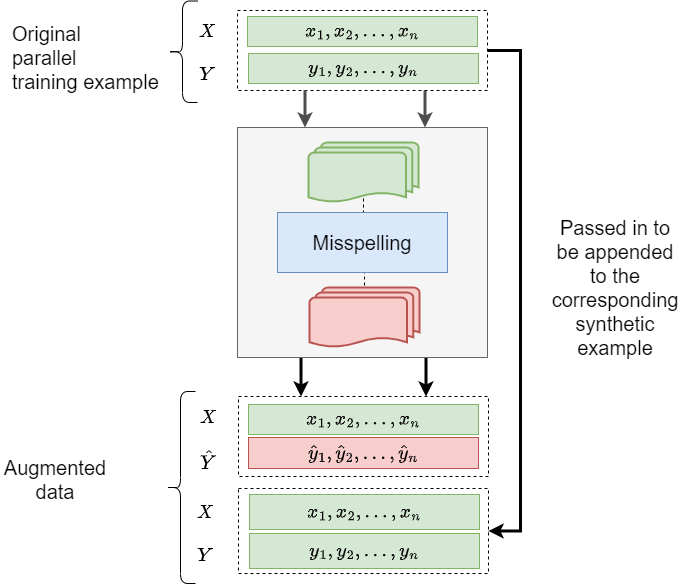

The diagram above was exported from draw.io. Its source (the exported page's mxGraphModel, read from the mxfile embedded in the PNG):
<mxGraphModel dx="1038" dy="489" grid="1" gridSize="10" guides="1" tooltips="1" connect="1" arrows="1" fold="1" page="1" pageScale="1" pageWidth="1169" pageHeight="827" math="1" shadow="0">
  <root>
    <mxCell id="0" />
    <mxCell id="1" parent="0" />
    <mxCell id="Ro8INnDlEMr2Fobt6XfM-2" style="edgeStyle=orthogonalEdgeStyle;rounded=0;orthogonalLoop=1;jettySize=auto;html=1;exitX=0.75;exitY=1;exitDx=0;exitDy=0;entryX=0.75;entryY=0;entryDx=0;entryDy=0;fontSize=23;startArrow=none;startFill=0;endArrow=classic;endFill=1;strokeWidth=3;" parent="1" source="Ro8INnDlEMr2Fobt6XfM-4" target="Ro8INnDlEMr2Fobt6XfM-21" edge="1">
      <mxGeometry relative="1" as="geometry" />
    </mxCell>
    <mxCell id="Ro8INnDlEMr2Fobt6XfM-3" style="edgeStyle=orthogonalEdgeStyle;rounded=0;orthogonalLoop=1;jettySize=auto;html=1;exitX=0.25;exitY=1;exitDx=0;exitDy=0;entryX=0.25;entryY=0;entryDx=0;entryDy=0;fontSize=23;startArrow=none;startFill=0;endArrow=classic;endFill=1;strokeWidth=3;" parent="1" source="Ro8INnDlEMr2Fobt6XfM-4" target="Ro8INnDlEMr2Fobt6XfM-21" edge="1">
      <mxGeometry relative="1" as="geometry" />
    </mxCell>
    <mxCell id="Ro8INnDlEMr2Fobt6XfM-4" value="" style="rounded=0;whiteSpace=wrap;html=1;fillColor=#f5f5f5;strokeColor=#666666;shadow=0;sketch=0;glass=0;strokeWidth=1;fontColor=#333333;" parent="1" vertex="1">
      <mxGeometry x="607" y="600" width="250" height="230" as="geometry" />
    </mxCell>
    <mxCell id="Jm6F_pxucjcIX0IIocBM-1" style="edgeStyle=orthogonalEdgeStyle;rounded=0;orthogonalLoop=1;jettySize=auto;html=1;exitX=0.5;exitY=0;exitDx=0;exitDy=0;entryX=0.5;entryY=0.88;entryDx=0;entryDy=0;entryPerimeter=0;endArrow=none;endFill=0;dashed=1;" parent="1" source="Ro8INnDlEMr2Fobt6XfM-6" target="Ro8INnDlEMr2Fobt6XfM-38" edge="1">
      <mxGeometry relative="1" as="geometry" />
    </mxCell>
    <mxCell id="Jm6F_pxucjcIX0IIocBM-2" style="edgeStyle=orthogonalEdgeStyle;rounded=0;orthogonalLoop=1;jettySize=auto;html=1;exitX=0.5;exitY=1;exitDx=0;exitDy=0;entryX=0.5;entryY=0;entryDx=0;entryDy=0;entryPerimeter=0;dashed=1;endArrow=none;endFill=0;" parent="1" source="Ro8INnDlEMr2Fobt6XfM-6" target="Ro8INnDlEMr2Fobt6XfM-76" edge="1">
      <mxGeometry relative="1" as="geometry" />
    </mxCell>
    <mxCell id="Ro8INnDlEMr2Fobt6XfM-6" value="&lt;font style=&quot;font-size: 20px&quot;&gt;Misspelling&lt;/font&gt;" style="rounded=0;whiteSpace=wrap;html=1;shadow=0;glass=0;sketch=0;fillColor=#dae8fc;strokeColor=#6c8ebf;" parent="1" vertex="1">
      <mxGeometry x="647" y="685" width="170" height="60" as="geometry" />
    </mxCell>
    <mxCell id="Ro8INnDlEMr2Fobt6XfM-7" value="n_x" style="text;html=1;strokeColor=none;fillColor=none;align=center;verticalAlign=middle;whiteSpace=wrap;rounded=0;dashed=1;" parent="1" vertex="1">
      <mxGeometry x="637" y="493" width="40" height="20" as="geometry" />
    </mxCell>
    <mxCell id="Ro8INnDlEMr2Fobt6XfM-8" style="edgeStyle=elbowEdgeStyle;rounded=0;orthogonalLoop=1;jettySize=auto;html=1;exitX=1;exitY=0.5;exitDx=0;exitDy=0;endArrow=none;endFill=0;strokeWidth=2;" parent="1" source="Ro8INnDlEMr2Fobt6XfM-10" edge="1">
      <mxGeometry relative="1" as="geometry">
        <mxPoint x="747" y="523" as="targetPoint" />
      </mxGeometry>
    </mxCell>
    <mxCell id="Ro8INnDlEMr2Fobt6XfM-9" style="edgeStyle=orthogonalEdgeStyle;rounded=0;orthogonalLoop=1;jettySize=auto;html=1;exitX=0.75;exitY=1;exitDx=0;exitDy=0;entryX=0.75;entryY=0;entryDx=0;entryDy=0;fontSize=17;strokeColor=#4D4D4D;strokeWidth=3;" parent="1" source="Ro8INnDlEMr2Fobt6XfM-10" target="Ro8INnDlEMr2Fobt6XfM-4" edge="1">
      <mxGeometry relative="1" as="geometry" />
    </mxCell>
    <mxCell id="Ro8INnDlEMr2Fobt6XfM-77" style="edgeStyle=orthogonalEdgeStyle;rounded=0;orthogonalLoop=1;jettySize=auto;html=1;entryX=1;entryY=0.5;entryDx=0;entryDy=0;strokeWidth=3;" parent="1" source="Ro8INnDlEMr2Fobt6XfM-10" target="Ro8INnDlEMr2Fobt6XfM-27" edge="1">
      <mxGeometry relative="1" as="geometry">
        <Array as="points">
          <mxPoint x="890" y="523" />
          <mxPoint x="890" y="1004" />
        </Array>
      </mxGeometry>
    </mxCell>
    <mxCell id="Ro8INnDlEMr2Fobt6XfM-10" value="" style="rounded=0;whiteSpace=wrap;html=1;dashed=1;" parent="1" vertex="1">
      <mxGeometry x="607" y="483" width="250" height="80" as="geometry" />
    </mxCell>
    <mxCell id="Ro8INnDlEMr2Fobt6XfM-11" value="&lt;span style=&quot;font-size: 17px; text-align: left;&quot;&gt;$$ {y}_{1}, {y}_{2}, ..., {y}_{n}&amp;nbsp; $$&lt;/span&gt;" style="rounded=0;whiteSpace=wrap;html=1;fillColor=#d5e8d4;strokeColor=#82b366;" parent="1" vertex="1">
      <mxGeometry x="618" y="526" width="230" height="30" as="geometry" />
    </mxCell>
    <mxCell id="Ro8INnDlEMr2Fobt6XfM-12" value="&lt;span style=&quot;font-size: 17px; text-align: left;&quot;&gt;$$ {x}_{1}, {x}_{2}, ..., {x}_{n}&amp;nbsp; $$&lt;/span&gt;" style="rounded=0;whiteSpace=wrap;html=1;fillColor=#d5e8d4;strokeColor=#82b366;" parent="1" vertex="1">
      <mxGeometry x="617" y="489" width="230" height="30" as="geometry" />
    </mxCell>
    <mxCell id="Ro8INnDlEMr2Fobt6XfM-13" value="" style="shape=curlyBracket;whiteSpace=wrap;html=1;rounded=1;flipH=1;shadow=0;glass=0;sketch=0;strokeWidth=1;rotation=-180;" parent="1" vertex="1">
      <mxGeometry x="537" y="473.5" width="30" height="101.5" as="geometry" />
    </mxCell>
    <mxCell id="Ro8INnDlEMr2Fobt6XfM-14" value="&lt;span style=&quot;font-size: 17px&quot;&gt;$$X$$&lt;/span&gt;" style="text;html=1;strokeColor=none;fillColor=none;align=center;verticalAlign=middle;whiteSpace=wrap;rounded=0;" parent="1" vertex="1">
      <mxGeometry x="547" y="490" width="60" height="30" as="geometry" />
    </mxCell>
    <mxCell id="Ro8INnDlEMr2Fobt6XfM-15" value="&lt;span style=&quot;font-size: 17px&quot;&gt;$$Y$$&lt;/span&gt;" style="text;html=1;strokeColor=none;fillColor=none;align=center;verticalAlign=middle;whiteSpace=wrap;rounded=0;" parent="1" vertex="1">
      <mxGeometry x="547" y="533" width="60" height="30" as="geometry" />
    </mxCell>
    <mxCell id="Ro8INnDlEMr2Fobt6XfM-18" style="edgeStyle=orthogonalEdgeStyle;rounded=0;orthogonalLoop=1;jettySize=auto;html=1;exitX=0.75;exitY=1;exitDx=0;exitDy=0;entryX=0.75;entryY=0;entryDx=0;entryDy=0;fontSize=17;strokeWidth=3;strokeColor=#4D4D4D;" parent="1" edge="1">
      <mxGeometry relative="1" as="geometry">
        <mxPoint x="674.5" y="563" as="sourcePoint" />
        <mxPoint x="674.5" y="600" as="targetPoint" />
        <Array as="points">
          <mxPoint x="675" y="570" />
          <mxPoint x="675" y="570" />
        </Array>
      </mxGeometry>
    </mxCell>
    <mxCell id="Ro8INnDlEMr2Fobt6XfM-19" value="n_x" style="text;html=1;strokeColor=none;fillColor=none;align=center;verticalAlign=middle;whiteSpace=wrap;rounded=0;dashed=1;" parent="1" vertex="1">
      <mxGeometry x="638" y="879" width="40" height="20" as="geometry" />
    </mxCell>
    <mxCell id="Ro8INnDlEMr2Fobt6XfM-20" style="edgeStyle=elbowEdgeStyle;rounded=0;orthogonalLoop=1;jettySize=auto;html=1;exitX=1;exitY=0.5;exitDx=0;exitDy=0;endArrow=none;endFill=0;strokeWidth=2;" parent="1" source="Ro8INnDlEMr2Fobt6XfM-21" edge="1">
      <mxGeometry relative="1" as="geometry">
        <mxPoint x="748" y="909" as="targetPoint" />
      </mxGeometry>
    </mxCell>
    <mxCell id="Ro8INnDlEMr2Fobt6XfM-21" value="" style="rounded=0;whiteSpace=wrap;html=1;dashed=1;" parent="1" vertex="1">
      <mxGeometry x="608" y="869" width="250" height="80" as="geometry" />
    </mxCell>
    <mxCell id="Ro8INnDlEMr2Fobt6XfM-22" value="&lt;span style=&quot;font-family: helvetica; font-size: 17px; text-align: left;&quot;&gt;$$ {{x}}_{1}, {{x}}_{2}, ..., {{x}}_{n}&amp;nbsp; $$&lt;/span&gt;" style="rounded=0;whiteSpace=wrap;html=1;fillColor=#d5e8d4;strokeColor=#82b366;" parent="1" vertex="1">
      <mxGeometry x="618" y="877" width="230" height="30" as="geometry" />
    </mxCell>
    <mxCell id="Ro8INnDlEMr2Fobt6XfM-23" value="&lt;span style=&quot;font-family: helvetica; font-size: 17px; text-align: left;&quot;&gt;$$ {\hat{y}_{1}}, {\hat{y}_{2}}, ..., {\hat{y}_{n}}&amp;nbsp; $$&lt;/span&gt;" style="rounded=0;whiteSpace=wrap;html=1;fillColor=#f8cecc;strokeColor=#b85450;" parent="1" vertex="1">
      <mxGeometry x="618" y="910" width="230" height="31" as="geometry" />
    </mxCell>
    <mxCell id="Ro8INnDlEMr2Fobt6XfM-24" value="&lt;span style=&quot;font-size: 17px&quot;&gt;$$X$$&lt;/span&gt;" style="text;html=1;strokeColor=none;fillColor=none;align=center;verticalAlign=middle;whiteSpace=wrap;rounded=0;" parent="1" vertex="1">
      <mxGeometry x="548" y="876" width="60" height="30" as="geometry" />
    </mxCell>
    <mxCell id="Ro8INnDlEMr2Fobt6XfM-25" value="&lt;span style=&quot;font-size: 17px&quot;&gt;$$\hat{Y}$$&lt;/span&gt;" style="text;html=1;strokeColor=none;fillColor=none;align=center;verticalAlign=middle;whiteSpace=wrap;rounded=0;" parent="1" vertex="1">
      <mxGeometry x="548" y="919" width="60" height="30" as="geometry" />
    </mxCell>
    <mxCell id="Ro8INnDlEMr2Fobt6XfM-26" style="edgeStyle=elbowEdgeStyle;rounded=0;orthogonalLoop=1;jettySize=auto;html=1;exitX=1;exitY=0.5;exitDx=0;exitDy=0;endArrow=none;endFill=0;strokeWidth=2;" parent="1" source="Ro8INnDlEMr2Fobt6XfM-27" edge="1">
      <mxGeometry relative="1" as="geometry">
        <mxPoint x="745" y="1001" as="targetPoint" />
      </mxGeometry>
    </mxCell>
    <mxCell id="Ro8INnDlEMr2Fobt6XfM-27" value="" style="rounded=0;whiteSpace=wrap;html=1;dashed=1;" parent="1" vertex="1">
      <mxGeometry x="608" y="961" width="250" height="85" as="geometry" />
    </mxCell>
    <mxCell id="Ro8INnDlEMr2Fobt6XfM-28" value="&lt;span style=&quot;color: rgb(0, 0, 0); font-family: helvetica; font-size: 17px; font-style: normal; font-weight: 400; letter-spacing: normal; text-align: left; text-indent: 0px; text-transform: none; word-spacing: 0px; display: inline; float: none;&quot;&gt;$$ {x}_{1}, {x}_{2}, ..., {x}_{n}&amp;nbsp; $$&lt;/span&gt;" style="rounded=0;whiteSpace=wrap;html=1;fillColor=#d5e8d4;strokeColor=#82b366;" parent="1" vertex="1">
      <mxGeometry x="619" y="967" width="230" height="35" as="geometry" />
    </mxCell>
    <mxCell id="Ro8INnDlEMr2Fobt6XfM-29" value="&lt;span style=&quot;color: rgb(0, 0, 0); font-family: helvetica; font-size: 17px; font-style: normal; font-weight: 400; letter-spacing: normal; text-align: left; text-indent: 0px; text-transform: none; word-spacing: 0px; display: inline; float: none;&quot;&gt;$$ {y}_{1}, {y}_{2}, ..., {y}_{n}&amp;nbsp; $$&lt;/span&gt;" style="rounded=0;whiteSpace=wrap;html=1;fillColor=#d5e8d4;strokeColor=#82b366;" parent="1" vertex="1">
      <mxGeometry x="619" y="1006" width="230" height="35" as="geometry" />
    </mxCell>
    <mxCell id="Ro8INnDlEMr2Fobt6XfM-30" value="&lt;span style=&quot;font-size: 17px&quot;&gt;$$X$$&lt;/span&gt;" style="text;html=1;strokeColor=none;fillColor=none;align=center;verticalAlign=middle;whiteSpace=wrap;rounded=0;" parent="1" vertex="1">
      <mxGeometry x="545" y="968" width="60" height="35" as="geometry" />
    </mxCell>
    <mxCell id="Ro8INnDlEMr2Fobt6XfM-31" value="&lt;span style=&quot;font-size: 17px&quot;&gt;$$Y$$&lt;/span&gt;" style="text;html=1;strokeColor=none;fillColor=none;align=center;verticalAlign=middle;whiteSpace=wrap;rounded=0;" parent="1" vertex="1">
      <mxGeometry x="545" y="1011" width="60" height="35" as="geometry" />
    </mxCell>
    <mxCell id="Ro8INnDlEMr2Fobt6XfM-32" value="" style="shape=curlyBracket;whiteSpace=wrap;html=1;rounded=1;flipH=1;shadow=0;glass=0;sketch=0;strokeWidth=1;rotation=-180;" parent="1" vertex="1">
      <mxGeometry x="535" y="864" width="30" height="192" as="geometry" />
    </mxCell>
    <mxCell id="Ro8INnDlEMr2Fobt6XfM-38" value="" style="strokeWidth=2;html=1;shape=mxgraph.flowchart.multi-document;whiteSpace=wrap;fillColor=#d5e8d4;strokeColor=#82b366;" parent="1" vertex="1">
      <mxGeometry x="678" y="615" width="110" height="60" as="geometry" />
    </mxCell>
    <mxCell id="Ro8INnDlEMr2Fobt6XfM-76" value="" style="strokeWidth=2;html=1;shape=mxgraph.flowchart.multi-document;whiteSpace=wrap;fillColor=#f8cecc;strokeColor=#b85450;" parent="1" vertex="1">
      <mxGeometry x="679" y="760" width="110" height="60" as="geometry" />
    </mxCell>
    <mxCell id="Ro8INnDlEMr2Fobt6XfM-78" value="&lt;span style=&quot;color: rgb(0 , 0 , 0) ; font-family: &amp;quot;helvetica&amp;quot; ; font-style: normal ; letter-spacing: normal ; text-align: center ; text-indent: 0px ; text-transform: none ; word-spacing: 0px ; font-size: 20px ; background-color: rgb(255 , 255 , 255)&quot;&gt;Original&lt;br&gt;parallel&lt;br&gt;training example&lt;/span&gt;" style="text;whiteSpace=wrap;html=1;" parent="1" vertex="1">
      <mxGeometry x="380" y="488" width="190" height="72" as="geometry" />
    </mxCell>
    <mxCell id="rFZ_O60fG0uqU1DTHhle-2" value="&lt;font style=&quot;background-color: rgb(255 , 255 , 255) ; font-size: 20px&quot;&gt;Augmented data&lt;/font&gt;" style="text;html=1;fillColor=none;align=center;verticalAlign=middle;whiteSpace=wrap;rounded=0;labelBackgroundColor=#FFFFFF;rotation=0;" parent="1" vertex="1">
      <mxGeometry x="370" y="937" width="110" height="30" as="geometry" />
    </mxCell>
    <mxCell id="Ie0noJnODlxCqLIdYd9n-1" value="&lt;font style=&quot;font-size: 20px;&quot;&gt;Passed in to be appended to the corresponding synthetic example&lt;/font&gt;" style="text;html=1;align=center;verticalAlign=middle;whiteSpace=wrap;rounded=0;labelBackgroundColor=#FFFFFF;rotation=0;fillColor=none;strokeColor=#0e8088;gradientColor=none;" parent="1" vertex="1">
      <mxGeometry x="930" y="745" width="110" height="30" as="geometry" />
    </mxCell>
  </root>
</mxGraphModel>